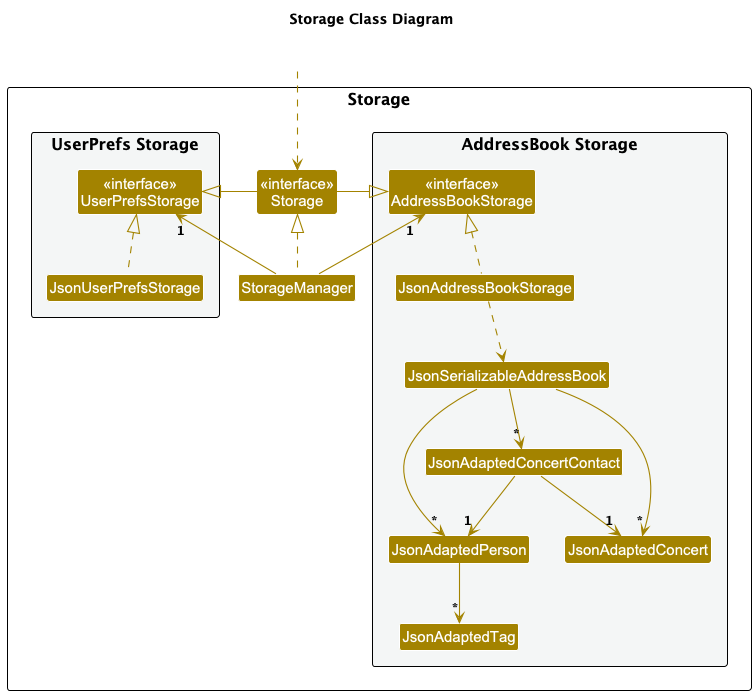

The diagram above was rendered by PlantUML. Its source (embedded in the PNG):
@startuml
Title Storage Class Diagram

!include style.puml
skinparam arrowThickness 1.1
skinparam arrowColor STORAGE_COLOR
skinparam classBackgroundColor STORAGE_COLOR

package Storage as StoragePackage {

package "UserPrefs Storage" #F4F6F6{
Class "<<interface>>\nUserPrefsStorage" as UserPrefsStorage
Class JsonUserPrefsStorage
}

Class "<<interface>>\nStorage" as Storage
Class StorageManager

package "AddressBook Storage" #F4F6F6{
Class "<<interface>>\nAddressBookStorage" as AddressBookStorage
Class JsonAddressBookStorage
Class JsonSerializableAddressBook
Class JsonAdaptedPerson
Class JsonAdaptedTag
Class JsonAdaptedConcert
Class JsonAdaptedConcertContact
}

}

Class HiddenOutside #FFFFFF
HiddenOutside ..> Storage

StorageManager .up.|> Storage
StorageManager -up-> "1" UserPrefsStorage
StorageManager -up-> "1" AddressBookStorage

Storage -left-|> UserPrefsStorage
Storage -right-|> AddressBookStorage

JsonUserPrefsStorage .up.|> UserPrefsStorage
JsonAddressBookStorage .up.|> AddressBookStorage
JsonAddressBookStorage ..> JsonSerializableAddressBook
JsonSerializableAddressBook --> "*" JsonAdaptedPerson
JsonSerializableAddressBook --> "*" JsonAdaptedConcert
JsonSerializableAddressBook --> "*" JsonAdaptedConcertContact
JsonAdaptedConcertContact --> "1" JsonAdaptedConcert
JsonAdaptedConcertContact --> "1" JsonAdaptedPerson
JsonAdaptedPerson --> "*" JsonAdaptedTag

@enduml